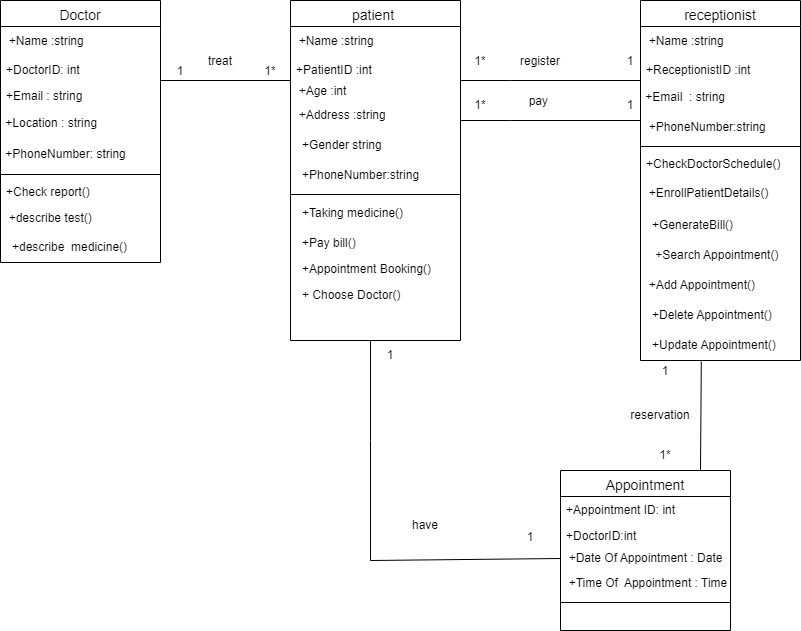

The diagram above was exported from draw.io. Its source (the exported page's mxGraphModel, read from the mxfile embedded in the PNG):
<mxGraphModel dx="1050" dy="523" grid="1" gridSize="10" guides="1" tooltips="1" connect="1" arrows="1" fold="1" page="1" pageScale="1" pageWidth="827" pageHeight="1169" math="0" shadow="0">
  <root>
    <mxCell id="WIyWlLk6GJQsqaUBKTNV-0" />
    <mxCell id="WIyWlLk6GJQsqaUBKTNV-1" parent="WIyWlLk6GJQsqaUBKTNV-0" />
    <mxCell id="zkfFHV4jXpPFQw0GAbJ--6" value="Doctor" style="swimlane;fontStyle=0;align=center;verticalAlign=top;childLayout=stackLayout;horizontal=1;startSize=26;horizontalStack=0;resizeParent=1;resizeLast=0;collapsible=1;marginBottom=0;rounded=0;shadow=0;strokeWidth=1;fontSize=14;" parent="WIyWlLk6GJQsqaUBKTNV-1" vertex="1">
      <mxGeometry x="70" y="400" width="160" height="262" as="geometry">
        <mxRectangle x="130" y="380" width="160" height="26" as="alternateBounds" />
      </mxGeometry>
    </mxCell>
    <mxCell id="-1TfTiCWjE_l79FCIvyB-66" value="&amp;nbsp; +Name :string" style="text;html=1;strokeColor=none;fillColor=none;align=left;verticalAlign=middle;whiteSpace=wrap;rounded=0;" vertex="1" parent="zkfFHV4jXpPFQw0GAbJ--6">
      <mxGeometry y="26" width="160" height="30" as="geometry" />
    </mxCell>
    <mxCell id="zkfFHV4jXpPFQw0GAbJ--7" value="+DoctorID: int" style="text;align=left;verticalAlign=top;spacingLeft=4;spacingRight=4;overflow=hidden;rotatable=0;points=[[0,0.5],[1,0.5]];portConstraint=eastwest;" parent="zkfFHV4jXpPFQw0GAbJ--6" vertex="1">
      <mxGeometry y="56" width="160" height="26" as="geometry" />
    </mxCell>
    <mxCell id="zkfFHV4jXpPFQw0GAbJ--8" value="+Email : string&#10;" style="text;align=left;verticalAlign=top;spacingLeft=4;spacingRight=4;overflow=hidden;rotatable=0;points=[[0,0.5],[1,0.5]];portConstraint=eastwest;rounded=0;shadow=0;html=0;" parent="zkfFHV4jXpPFQw0GAbJ--6" vertex="1">
      <mxGeometry y="82" width="160" height="26" as="geometry" />
    </mxCell>
    <mxCell id="-1TfTiCWjE_l79FCIvyB-20" value="&amp;nbsp;+Location : string" style="text;html=1;strokeColor=none;fillColor=none;align=left;verticalAlign=middle;whiteSpace=wrap;rounded=0;" vertex="1" parent="zkfFHV4jXpPFQw0GAbJ--6">
      <mxGeometry y="108" width="160" height="30" as="geometry" />
    </mxCell>
    <mxCell id="-1TfTiCWjE_l79FCIvyB-73" value="&amp;nbsp;+PhoneNumber: string" style="text;html=1;strokeColor=none;fillColor=none;align=left;verticalAlign=middle;whiteSpace=wrap;rounded=0;" vertex="1" parent="zkfFHV4jXpPFQw0GAbJ--6">
      <mxGeometry y="138" width="160" height="32" as="geometry" />
    </mxCell>
    <mxCell id="zkfFHV4jXpPFQw0GAbJ--9" value="" style="line;html=1;strokeWidth=1;align=left;verticalAlign=middle;spacingTop=-1;spacingLeft=3;spacingRight=3;rotatable=0;labelPosition=right;points=[];portConstraint=eastwest;" parent="zkfFHV4jXpPFQw0GAbJ--6" vertex="1">
      <mxGeometry y="170" width="160" height="8" as="geometry" />
    </mxCell>
    <mxCell id="zkfFHV4jXpPFQw0GAbJ--11" value="+Check report()" style="text;align=left;verticalAlign=top;spacingLeft=4;spacingRight=4;overflow=hidden;rotatable=0;points=[[0,0.5],[1,0.5]];portConstraint=eastwest;" parent="zkfFHV4jXpPFQw0GAbJ--6" vertex="1">
      <mxGeometry y="178" width="160" height="26" as="geometry" />
    </mxCell>
    <mxCell id="-1TfTiCWjE_l79FCIvyB-49" value="&amp;nbsp; +describe test()" style="text;html=1;strokeColor=none;fillColor=none;align=left;verticalAlign=middle;whiteSpace=wrap;rounded=0;" vertex="1" parent="zkfFHV4jXpPFQw0GAbJ--6">
      <mxGeometry y="204" width="160" height="28" as="geometry" />
    </mxCell>
    <mxCell id="-1TfTiCWjE_l79FCIvyB-48" value="&amp;nbsp; &amp;nbsp;+describe&amp;nbsp; medicine()" style="text;html=1;strokeColor=none;fillColor=none;align=left;verticalAlign=middle;whiteSpace=wrap;rounded=0;" vertex="1" parent="zkfFHV4jXpPFQw0GAbJ--6">
      <mxGeometry y="232" width="160" height="30" as="geometry" />
    </mxCell>
    <mxCell id="zkfFHV4jXpPFQw0GAbJ--13" value="patient " style="swimlane;fontStyle=0;align=center;verticalAlign=top;childLayout=stackLayout;horizontal=1;startSize=26;horizontalStack=0;resizeParent=1;resizeLast=0;collapsible=1;marginBottom=0;rounded=0;shadow=0;strokeWidth=1;fontSize=14;" parent="WIyWlLk6GJQsqaUBKTNV-1" vertex="1">
      <mxGeometry x="360" y="400" width="170" height="340" as="geometry">
        <mxRectangle x="340" y="380" width="170" height="26" as="alternateBounds" />
      </mxGeometry>
    </mxCell>
    <mxCell id="-1TfTiCWjE_l79FCIvyB-69" value="&amp;nbsp; +Name :string" style="text;html=1;strokeColor=none;fillColor=none;align=left;verticalAlign=middle;whiteSpace=wrap;rounded=0;" vertex="1" parent="zkfFHV4jXpPFQw0GAbJ--13">
      <mxGeometry y="26" width="170" height="30" as="geometry" />
    </mxCell>
    <mxCell id="zkfFHV4jXpPFQw0GAbJ--14" value="+PatientID :int" style="text;align=left;verticalAlign=top;spacingLeft=4;spacingRight=4;overflow=hidden;rotatable=0;points=[[0,0.5],[1,0.5]];portConstraint=eastwest;" parent="zkfFHV4jXpPFQw0GAbJ--13" vertex="1">
      <mxGeometry y="56" width="170" height="26" as="geometry" />
    </mxCell>
    <mxCell id="-1TfTiCWjE_l79FCIvyB-21" value="&amp;nbsp; +Age :int" style="text;html=1;strokeColor=none;fillColor=none;align=left;verticalAlign=middle;whiteSpace=wrap;rounded=0;" vertex="1" parent="zkfFHV4jXpPFQw0GAbJ--13">
      <mxGeometry y="82" width="170" height="18" as="geometry" />
    </mxCell>
    <mxCell id="-1TfTiCWjE_l79FCIvyB-29" value="&amp;nbsp; +Address :string" style="text;html=1;strokeColor=none;fillColor=none;align=left;verticalAlign=middle;whiteSpace=wrap;rounded=0;" vertex="1" parent="zkfFHV4jXpPFQw0GAbJ--13">
      <mxGeometry y="100" width="170" height="30" as="geometry" />
    </mxCell>
    <mxCell id="-1TfTiCWjE_l79FCIvyB-30" value="&amp;nbsp; &amp;nbsp;+Gender string" style="text;html=1;strokeColor=none;fillColor=none;align=left;verticalAlign=middle;whiteSpace=wrap;rounded=0;" vertex="1" parent="zkfFHV4jXpPFQw0GAbJ--13">
      <mxGeometry y="130" width="170" height="30" as="geometry" />
    </mxCell>
    <mxCell id="-1TfTiCWjE_l79FCIvyB-70" value="&amp;nbsp; &amp;nbsp;+PhoneNumber:string" style="text;html=1;strokeColor=none;fillColor=none;align=left;verticalAlign=middle;whiteSpace=wrap;rounded=0;" vertex="1" parent="zkfFHV4jXpPFQw0GAbJ--13">
      <mxGeometry y="160" width="170" height="30" as="geometry" />
    </mxCell>
    <mxCell id="zkfFHV4jXpPFQw0GAbJ--15" value="" style="line;html=1;strokeWidth=1;align=left;verticalAlign=middle;spacingTop=-1;spacingLeft=3;spacingRight=3;rotatable=0;labelPosition=right;points=[];portConstraint=eastwest;" parent="zkfFHV4jXpPFQw0GAbJ--13" vertex="1">
      <mxGeometry y="190" width="170" height="8" as="geometry" />
    </mxCell>
    <mxCell id="-1TfTiCWjE_l79FCIvyB-52" value="&amp;nbsp; &amp;nbsp;+Taking medicine()" style="text;html=1;strokeColor=none;fillColor=none;align=left;verticalAlign=middle;whiteSpace=wrap;rounded=0;" vertex="1" parent="zkfFHV4jXpPFQw0GAbJ--13">
      <mxGeometry y="198" width="170" height="30" as="geometry" />
    </mxCell>
    <mxCell id="-1TfTiCWjE_l79FCIvyB-53" value="&amp;nbsp; &amp;nbsp;+Pay bill()" style="text;html=1;strokeColor=none;fillColor=none;align=left;verticalAlign=middle;whiteSpace=wrap;rounded=0;" vertex="1" parent="zkfFHV4jXpPFQw0GAbJ--13">
      <mxGeometry y="228" width="170" height="30" as="geometry" />
    </mxCell>
    <mxCell id="-1TfTiCWjE_l79FCIvyB-54" value="&amp;nbsp; &amp;nbsp;+Appointment Booking()" style="text;html=1;strokeColor=none;fillColor=none;align=left;verticalAlign=middle;whiteSpace=wrap;rounded=0;" vertex="1" parent="zkfFHV4jXpPFQw0GAbJ--13">
      <mxGeometry y="258" width="170" height="22" as="geometry" />
    </mxCell>
    <mxCell id="-1TfTiCWjE_l79FCIvyB-77" value="&amp;nbsp; &amp;nbsp;+&amp;nbsp;Choose Doctor()" style="text;html=1;strokeColor=none;fillColor=none;align=left;verticalAlign=middle;whiteSpace=wrap;rounded=0;" vertex="1" parent="zkfFHV4jXpPFQw0GAbJ--13">
      <mxGeometry y="280" width="170" height="30" as="geometry" />
    </mxCell>
    <mxCell id="-1TfTiCWjE_l79FCIvyB-0" value="receptionist" style="swimlane;fontStyle=0;align=center;verticalAlign=top;childLayout=stackLayout;horizontal=1;startSize=26;horizontalStack=0;resizeParent=1;resizeLast=0;collapsible=1;marginBottom=0;rounded=0;shadow=0;strokeWidth=1;fontSize=14;" vertex="1" parent="WIyWlLk6GJQsqaUBKTNV-1">
      <mxGeometry x="710" y="400" width="160" height="360" as="geometry">
        <mxRectangle x="130" y="380" width="160" height="26" as="alternateBounds" />
      </mxGeometry>
    </mxCell>
    <mxCell id="-1TfTiCWjE_l79FCIvyB-68" value="&amp;nbsp; +Name :string" style="text;html=1;strokeColor=none;fillColor=none;align=left;verticalAlign=middle;whiteSpace=wrap;rounded=0;" vertex="1" parent="-1TfTiCWjE_l79FCIvyB-0">
      <mxGeometry y="26" width="160" height="30" as="geometry" />
    </mxCell>
    <mxCell id="-1TfTiCWjE_l79FCIvyB-1" value="+ReceptionistID :int" style="text;align=left;verticalAlign=top;spacingLeft=4;spacingRight=4;overflow=hidden;rotatable=0;points=[[0,0.5],[1,0.5]];portConstraint=eastwest;" vertex="1" parent="-1TfTiCWjE_l79FCIvyB-0">
      <mxGeometry y="56" width="160" height="26" as="geometry" />
    </mxCell>
    <mxCell id="-1TfTiCWjE_l79FCIvyB-35" value="&amp;nbsp;+Email&amp;nbsp; : string" style="text;html=1;strokeColor=none;fillColor=none;align=left;verticalAlign=middle;whiteSpace=wrap;rounded=0;" vertex="1" parent="-1TfTiCWjE_l79FCIvyB-0">
      <mxGeometry y="82" width="160" height="30" as="geometry" />
    </mxCell>
    <mxCell id="-1TfTiCWjE_l79FCIvyB-71" value="&amp;nbsp; +PhoneNumber:string" style="text;html=1;strokeColor=none;fillColor=none;align=left;verticalAlign=middle;whiteSpace=wrap;rounded=0;" vertex="1" parent="-1TfTiCWjE_l79FCIvyB-0">
      <mxGeometry y="112" width="160" height="30" as="geometry" />
    </mxCell>
    <mxCell id="-1TfTiCWjE_l79FCIvyB-3" value="" style="line;html=1;strokeWidth=1;align=left;verticalAlign=middle;spacingTop=-1;spacingLeft=3;spacingRight=3;rotatable=0;labelPosition=right;points=[];portConstraint=eastwest;" vertex="1" parent="-1TfTiCWjE_l79FCIvyB-0">
      <mxGeometry y="142" width="160" height="8" as="geometry" />
    </mxCell>
    <mxCell id="-1TfTiCWjE_l79FCIvyB-5" value="+CheckDoctorSchedule()&#10;" style="text;align=left;verticalAlign=top;spacingLeft=4;spacingRight=4;overflow=hidden;rotatable=0;points=[[0,0.5],[1,0.5]];portConstraint=eastwest;" vertex="1" parent="-1TfTiCWjE_l79FCIvyB-0">
      <mxGeometry y="150" width="160" height="26" as="geometry" />
    </mxCell>
    <mxCell id="-1TfTiCWjE_l79FCIvyB-79" value="&amp;nbsp; +EnrollPatientDetails()" style="text;html=1;strokeColor=none;fillColor=none;align=left;verticalAlign=middle;whiteSpace=wrap;rounded=0;" vertex="1" parent="-1TfTiCWjE_l79FCIvyB-0">
      <mxGeometry y="176" width="160" height="34" as="geometry" />
    </mxCell>
    <mxCell id="-1TfTiCWjE_l79FCIvyB-80" value="&amp;nbsp; &amp;nbsp;+GenerateBill()" style="text;html=1;strokeColor=none;fillColor=none;align=left;verticalAlign=middle;whiteSpace=wrap;rounded=0;" vertex="1" parent="-1TfTiCWjE_l79FCIvyB-0">
      <mxGeometry y="210" width="160" height="30" as="geometry" />
    </mxCell>
    <mxCell id="-1TfTiCWjE_l79FCIvyB-93" value="&amp;nbsp; &amp;nbsp; +Search Appointment()" style="text;html=1;strokeColor=none;fillColor=none;align=left;verticalAlign=middle;whiteSpace=wrap;rounded=0;" vertex="1" parent="-1TfTiCWjE_l79FCIvyB-0">
      <mxGeometry y="240" width="160" height="30" as="geometry" />
    </mxCell>
    <mxCell id="-1TfTiCWjE_l79FCIvyB-90" value="&amp;nbsp; +Add Appointment()" style="text;html=1;strokeColor=none;fillColor=none;align=left;verticalAlign=middle;whiteSpace=wrap;rounded=0;" vertex="1" parent="-1TfTiCWjE_l79FCIvyB-0">
      <mxGeometry y="270" width="160" height="30" as="geometry" />
    </mxCell>
    <mxCell id="-1TfTiCWjE_l79FCIvyB-91" value="&amp;nbsp; &amp;nbsp;+Delete Appointment()" style="text;html=1;strokeColor=none;fillColor=none;align=left;verticalAlign=middle;whiteSpace=wrap;rounded=0;" vertex="1" parent="-1TfTiCWjE_l79FCIvyB-0">
      <mxGeometry y="300" width="160" height="30" as="geometry" />
    </mxCell>
    <mxCell id="-1TfTiCWjE_l79FCIvyB-92" value="&amp;nbsp; &amp;nbsp;+Update Appointment()" style="text;html=1;strokeColor=none;fillColor=none;align=left;verticalAlign=middle;whiteSpace=wrap;rounded=0;" vertex="1" parent="-1TfTiCWjE_l79FCIvyB-0">
      <mxGeometry y="330" width="160" height="30" as="geometry" />
    </mxCell>
    <mxCell id="-1TfTiCWjE_l79FCIvyB-9" value="Appointment" style="swimlane;fontStyle=0;align=center;verticalAlign=top;childLayout=stackLayout;horizontal=1;startSize=26;horizontalStack=0;resizeParent=1;resizeLast=0;collapsible=1;marginBottom=0;rounded=0;shadow=0;strokeWidth=1;fontSize=14;" vertex="1" parent="WIyWlLk6GJQsqaUBKTNV-1">
      <mxGeometry x="630" y="870" width="170" height="160" as="geometry">
        <mxRectangle x="130" y="380" width="160" height="26" as="alternateBounds" />
      </mxGeometry>
    </mxCell>
    <mxCell id="-1TfTiCWjE_l79FCIvyB-10" value="+Appointment ID: int" style="text;align=left;verticalAlign=top;spacingLeft=4;spacingRight=4;overflow=hidden;rotatable=0;points=[[0,0.5],[1,0.5]];portConstraint=eastwest;" vertex="1" parent="-1TfTiCWjE_l79FCIvyB-9">
      <mxGeometry y="26" width="170" height="26" as="geometry" />
    </mxCell>
    <mxCell id="-1TfTiCWjE_l79FCIvyB-11" value="+DoctorID:int&#10;" style="text;align=left;verticalAlign=top;spacingLeft=4;spacingRight=4;overflow=hidden;rotatable=0;points=[[0,0.5],[1,0.5]];portConstraint=eastwest;rounded=0;shadow=0;html=0;" vertex="1" parent="-1TfTiCWjE_l79FCIvyB-9">
      <mxGeometry y="52" width="170" height="26" as="geometry" />
    </mxCell>
    <mxCell id="-1TfTiCWjE_l79FCIvyB-33" value="&amp;nbsp; +Date Of Appointment : Date&amp;nbsp;" style="text;html=1;strokeColor=none;fillColor=none;align=left;verticalAlign=middle;whiteSpace=wrap;rounded=0;" vertex="1" parent="-1TfTiCWjE_l79FCIvyB-9">
      <mxGeometry y="78" width="170" height="20" as="geometry" />
    </mxCell>
    <mxCell id="-1TfTiCWjE_l79FCIvyB-34" value="&amp;nbsp; +Time Of&amp;nbsp; Appointment : Time" style="text;html=1;strokeColor=none;fillColor=none;align=left;verticalAlign=middle;whiteSpace=wrap;rounded=0;" vertex="1" parent="-1TfTiCWjE_l79FCIvyB-9">
      <mxGeometry y="98" width="170" height="30" as="geometry" />
    </mxCell>
    <mxCell id="-1TfTiCWjE_l79FCIvyB-12" value="" style="line;html=1;strokeWidth=1;align=left;verticalAlign=middle;spacingTop=-1;spacingLeft=3;spacingRight=3;rotatable=0;labelPosition=right;points=[];portConstraint=eastwest;" vertex="1" parent="-1TfTiCWjE_l79FCIvyB-9">
      <mxGeometry y="128" width="170" height="8" as="geometry" />
    </mxCell>
    <mxCell id="-1TfTiCWjE_l79FCIvyB-37" value="" style="endArrow=none;html=1;rounded=0;" edge="1" parent="WIyWlLk6GJQsqaUBKTNV-1">
      <mxGeometry width="50" height="50" relative="1" as="geometry">
        <mxPoint x="230" y="480" as="sourcePoint" />
        <mxPoint x="360" y="480" as="targetPoint" />
      </mxGeometry>
    </mxCell>
    <mxCell id="-1TfTiCWjE_l79FCIvyB-38" value="" style="endArrow=none;html=1;rounded=0;" edge="1" parent="WIyWlLk6GJQsqaUBKTNV-1">
      <mxGeometry width="50" height="50" relative="1" as="geometry">
        <mxPoint x="530" y="480" as="sourcePoint" />
        <mxPoint x="710" y="480" as="targetPoint" />
        <Array as="points">
          <mxPoint x="580" y="480" />
        </Array>
      </mxGeometry>
    </mxCell>
    <mxCell id="-1TfTiCWjE_l79FCIvyB-39" value="1" style="text;html=1;strokeColor=none;fillColor=none;align=center;verticalAlign=middle;whiteSpace=wrap;rounded=0;" vertex="1" parent="WIyWlLk6GJQsqaUBKTNV-1">
      <mxGeometry x="220" y="456" width="60" height="30" as="geometry" />
    </mxCell>
    <mxCell id="-1TfTiCWjE_l79FCIvyB-40" value="1*" style="text;html=1;strokeColor=none;fillColor=none;align=center;verticalAlign=middle;whiteSpace=wrap;rounded=0;" vertex="1" parent="WIyWlLk6GJQsqaUBKTNV-1">
      <mxGeometry x="310" y="456" width="60" height="30" as="geometry" />
    </mxCell>
    <mxCell id="-1TfTiCWjE_l79FCIvyB-43" value="1*" style="text;html=1;strokeColor=none;fillColor=none;align=center;verticalAlign=middle;whiteSpace=wrap;rounded=0;" vertex="1" parent="WIyWlLk6GJQsqaUBKTNV-1">
      <mxGeometry x="530" y="446" width="40" height="30" as="geometry" />
    </mxCell>
    <mxCell id="-1TfTiCWjE_l79FCIvyB-44" value="1" style="text;html=1;strokeColor=none;fillColor=none;align=center;verticalAlign=middle;whiteSpace=wrap;rounded=0;" vertex="1" parent="WIyWlLk6GJQsqaUBKTNV-1">
      <mxGeometry x="670" y="446" width="60" height="30" as="geometry" />
    </mxCell>
    <mxCell id="-1TfTiCWjE_l79FCIvyB-46" value="register" style="text;html=1;strokeColor=none;fillColor=none;align=center;verticalAlign=middle;whiteSpace=wrap;rounded=0;" vertex="1" parent="WIyWlLk6GJQsqaUBKTNV-1">
      <mxGeometry x="580" y="446" width="60" height="30" as="geometry" />
    </mxCell>
    <mxCell id="-1TfTiCWjE_l79FCIvyB-47" value="pay&amp;nbsp;" style="text;html=1;strokeColor=none;fillColor=none;align=center;verticalAlign=middle;whiteSpace=wrap;rounded=0;" vertex="1" parent="WIyWlLk6GJQsqaUBKTNV-1">
      <mxGeometry x="580" y="486" width="60" height="30" as="geometry" />
    </mxCell>
    <mxCell id="-1TfTiCWjE_l79FCIvyB-55" value="treat" style="text;html=1;strokeColor=none;fillColor=none;align=center;verticalAlign=middle;whiteSpace=wrap;rounded=0;" vertex="1" parent="WIyWlLk6GJQsqaUBKTNV-1">
      <mxGeometry x="260" y="446" width="60" height="30" as="geometry" />
    </mxCell>
    <mxCell id="-1TfTiCWjE_l79FCIvyB-61" value="1" style="text;html=1;strokeColor=none;fillColor=none;align=center;verticalAlign=middle;whiteSpace=wrap;rounded=0;" vertex="1" parent="WIyWlLk6GJQsqaUBKTNV-1">
      <mxGeometry x="670" y="490" width="60" height="30" as="geometry" />
    </mxCell>
    <mxCell id="-1TfTiCWjE_l79FCIvyB-65" value="1*" style="text;html=1;strokeColor=none;fillColor=none;align=center;verticalAlign=middle;whiteSpace=wrap;rounded=0;" vertex="1" parent="WIyWlLk6GJQsqaUBKTNV-1">
      <mxGeometry x="530" y="490" width="40" height="30" as="geometry" />
    </mxCell>
    <mxCell id="-1TfTiCWjE_l79FCIvyB-75" value="" style="endArrow=none;html=1;rounded=0;" edge="1" parent="WIyWlLk6GJQsqaUBKTNV-1">
      <mxGeometry width="50" height="50" relative="1" as="geometry">
        <mxPoint x="530" y="520" as="sourcePoint" />
        <mxPoint x="710" y="520" as="targetPoint" />
        <Array as="points">
          <mxPoint x="580" y="520" />
        </Array>
      </mxGeometry>
    </mxCell>
    <mxCell id="-1TfTiCWjE_l79FCIvyB-81" value="" style="endArrow=none;html=1;rounded=0;" edge="1" parent="WIyWlLk6GJQsqaUBKTNV-1">
      <mxGeometry width="50" height="50" relative="1" as="geometry">
        <mxPoint x="440" y="740" as="sourcePoint" />
        <mxPoint x="440" y="840" as="targetPoint" />
      </mxGeometry>
    </mxCell>
    <mxCell id="-1TfTiCWjE_l79FCIvyB-82" value="" style="endArrow=none;html=1;rounded=0;" edge="1" parent="WIyWlLk6GJQsqaUBKTNV-1">
      <mxGeometry width="50" height="50" relative="1" as="geometry">
        <mxPoint x="440" y="840" as="sourcePoint" />
        <mxPoint x="440" y="960" as="targetPoint" />
      </mxGeometry>
    </mxCell>
    <mxCell id="-1TfTiCWjE_l79FCIvyB-83" value="" style="endArrow=none;html=1;rounded=0;entryX=0.38;entryY=1.033;entryDx=0;entryDy=0;entryPerimeter=0;" edge="1" parent="WIyWlLk6GJQsqaUBKTNV-1" target="-1TfTiCWjE_l79FCIvyB-92">
      <mxGeometry width="50" height="50" relative="1" as="geometry">
        <mxPoint x="770" y="870" as="sourcePoint" />
        <mxPoint x="770" y="636" as="targetPoint" />
      </mxGeometry>
    </mxCell>
    <mxCell id="-1TfTiCWjE_l79FCIvyB-84" value="1" style="text;html=1;strokeColor=none;fillColor=none;align=center;verticalAlign=middle;whiteSpace=wrap;rounded=0;" vertex="1" parent="WIyWlLk6GJQsqaUBKTNV-1">
      <mxGeometry x="430" y="740" width="60" height="30" as="geometry" />
    </mxCell>
    <mxCell id="-1TfTiCWjE_l79FCIvyB-86" value="1" style="text;html=1;strokeColor=none;fillColor=none;align=center;verticalAlign=middle;whiteSpace=wrap;rounded=0;" vertex="1" parent="WIyWlLk6GJQsqaUBKTNV-1">
      <mxGeometry x="700" y="770" width="70" as="geometry" />
    </mxCell>
    <mxCell id="-1TfTiCWjE_l79FCIvyB-87" value="1*" style="text;html=1;strokeColor=none;fillColor=none;align=center;verticalAlign=middle;whiteSpace=wrap;rounded=0;" vertex="1" parent="WIyWlLk6GJQsqaUBKTNV-1">
      <mxGeometry x="705" y="840" width="60" height="30" as="geometry" />
    </mxCell>
    <mxCell id="-1TfTiCWjE_l79FCIvyB-88" value="reservation" style="text;html=1;strokeColor=none;fillColor=none;align=center;verticalAlign=middle;whiteSpace=wrap;rounded=0;" vertex="1" parent="WIyWlLk6GJQsqaUBKTNV-1">
      <mxGeometry x="700" y="800" width="60" height="30" as="geometry" />
    </mxCell>
    <mxCell id="-1TfTiCWjE_l79FCIvyB-89" value="have" style="text;html=1;strokeColor=none;fillColor=none;align=center;verticalAlign=middle;whiteSpace=wrap;rounded=0;" vertex="1" parent="WIyWlLk6GJQsqaUBKTNV-1">
      <mxGeometry x="440" y="910" width="110" height="30" as="geometry" />
    </mxCell>
    <mxCell id="-1TfTiCWjE_l79FCIvyB-99" value="" style="endArrow=none;html=1;rounded=0;entryX=0;entryY=0.5;entryDx=0;entryDy=0;" edge="1" parent="WIyWlLk6GJQsqaUBKTNV-1" target="-1TfTiCWjE_l79FCIvyB-33">
      <mxGeometry width="50" height="50" relative="1" as="geometry">
        <mxPoint x="440" y="960" as="sourcePoint" />
        <mxPoint x="530" y="820" as="targetPoint" />
      </mxGeometry>
    </mxCell>
    <mxCell id="-1TfTiCWjE_l79FCIvyB-100" value="1" style="text;html=1;strokeColor=none;fillColor=none;align=center;verticalAlign=middle;whiteSpace=wrap;rounded=0;" vertex="1" parent="WIyWlLk6GJQsqaUBKTNV-1">
      <mxGeometry x="570" y="922" width="60" height="30" as="geometry" />
    </mxCell>
  </root>
</mxGraphModel>